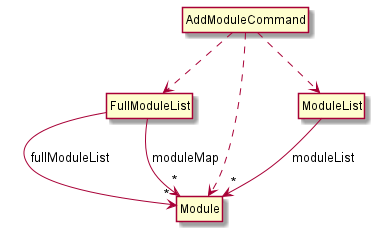

The diagram above was rendered by PlantUML. Its source (embedded in the PNG):
@startuml
hide Circle
skinparam classAttributeIconSize 0

class Module
class ModuleList
class FullModuleList

ModuleList -down-> "*" Module : moduleList
FullModuleList -> "*" Module : fullModuleList
FullModuleList -> "*" Module : moduleMap

hide members

class AddModuleCommand
AddModuleCommand ..> Module
AddModuleCommand ..> ModuleList
AddModuleCommand ..> FullModuleList
@enduml